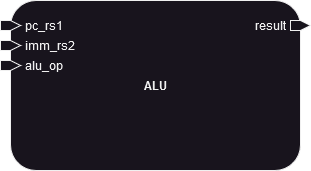

The diagram above was exported from draw.io. Its source (the exported page's mxGraphModel, read from the mxfile embedded in the PNG):
<mxGraphModel dx="-1329" dy="2874" grid="1" gridSize="10" guides="1" tooltips="1" connect="1" arrows="1" fold="1" page="1" pageScale="1" pageWidth="850" pageHeight="1100" math="0" shadow="0">
  <root>
    <mxCell id="0" />
    <mxCell id="1" parent="0" />
    <mxCell id="2" value="&lt;b&gt;ALU&lt;/b&gt;" style="rounded=1;whiteSpace=wrap;html=1;" parent="1" vertex="1">
      <mxGeometry x="2830" y="-1760" width="290" height="170" as="geometry" />
    </mxCell>
    <mxCell id="3" value="pc_rs1" style="html=1;shadow=0;dashed=0;align=left;verticalAlign=middle;shape=mxgraph.arrows2.arrow;dy=0;dx=10;notch=0;labelPosition=right;verticalLabelPosition=middle;spacing=5;movable=1;resizable=1;rotatable=1;deletable=1;editable=1;locked=0;connectable=1;" parent="1" vertex="1">
      <mxGeometry x="2820" y="-1740" width="20" height="10" as="geometry" />
    </mxCell>
    <mxCell id="4" value="imm_rs2" style="html=1;shadow=0;dashed=0;align=left;verticalAlign=middle;shape=mxgraph.arrows2.arrow;dy=0;dx=10;notch=0;labelPosition=right;verticalLabelPosition=middle;spacing=5;movable=1;resizable=1;rotatable=1;deletable=1;editable=1;locked=0;connectable=1;" parent="1" vertex="1">
      <mxGeometry x="2820" y="-1720" width="20" height="10" as="geometry" />
    </mxCell>
    <mxCell id="5" value="alu_op" style="html=1;shadow=0;dashed=0;align=left;verticalAlign=middle;shape=mxgraph.arrows2.arrow;dy=0;dx=10;notch=0;labelPosition=right;verticalLabelPosition=middle;spacing=5;movable=1;resizable=1;rotatable=1;deletable=1;editable=1;locked=0;connectable=1;" parent="1" vertex="1">
      <mxGeometry x="2820" y="-1700" width="20" height="10" as="geometry" />
    </mxCell>
    <mxCell id="6" value="result" style="html=1;shadow=0;dashed=0;align=right;verticalAlign=middle;shape=mxgraph.arrows2.arrow;dy=0;dx=10;notch=0;labelPosition=left;verticalLabelPosition=middle;spacing=5;movable=1;resizable=1;rotatable=1;deletable=1;editable=1;locked=0;connectable=1;" parent="1" vertex="1">
      <mxGeometry x="3110" y="-1740" width="20" height="10" as="geometry" />
    </mxCell>
  </root>
</mxGraphModel>